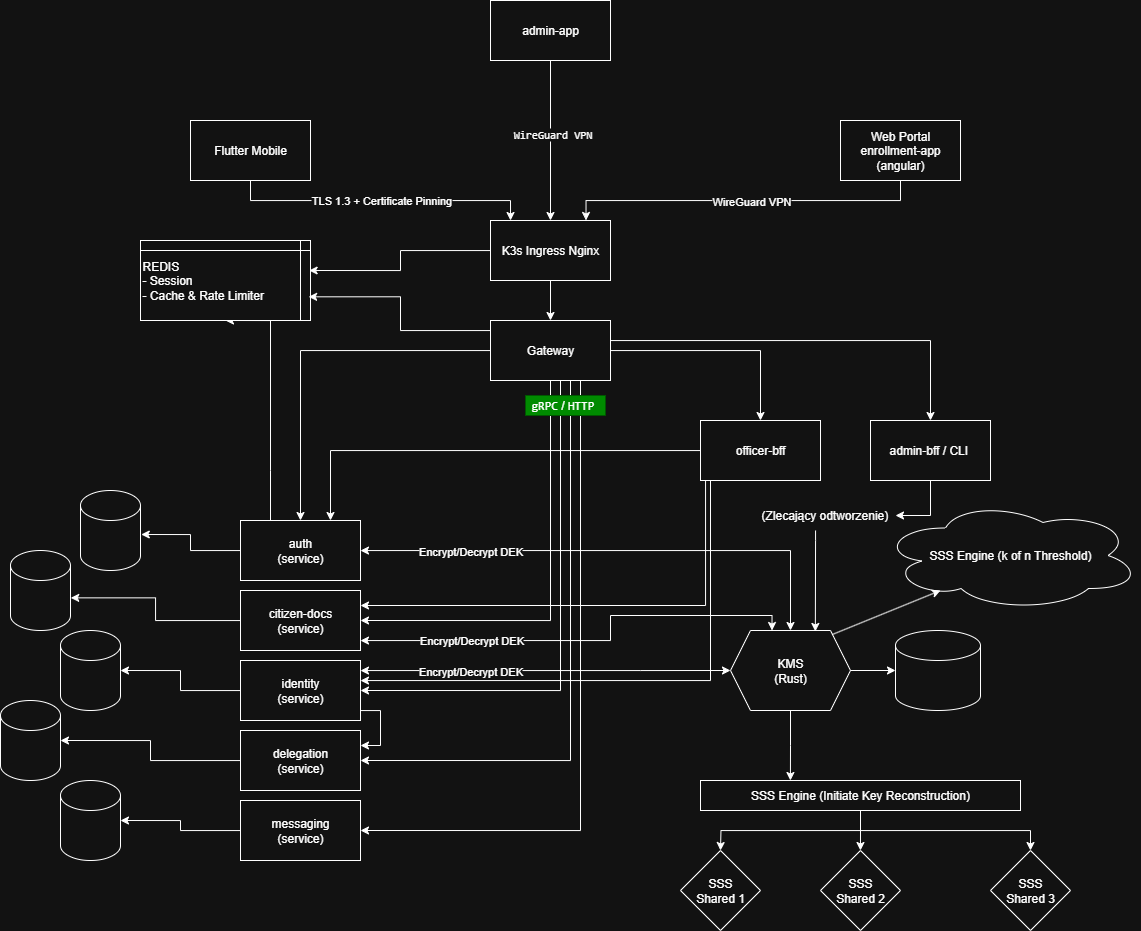

The diagram above was exported from draw.io. Its source (the exported page's mxGraphModel, read from the mxfile embedded in the PNG):
<mxGraphModel dx="2602" dy="2715" grid="1" gridSize="5" guides="1" tooltips="1" connect="1" arrows="1" fold="1" page="1" pageScale="1" pageWidth="1200" pageHeight="1920" background="none" math="0" shadow="0">
  <root>
    <mxCell id="0" />
    <mxCell id="1" parent="0" />
    <mxCell id="JZtYg4aAQczBIFjOdJqG-16" value="TLS 1.3 + Certificate Pinning" style="edgeStyle=orthogonalEdgeStyle;rounded=0;orthogonalLoop=1;jettySize=auto;html=1;entryX=0.167;entryY=0;entryDx=0;entryDy=0;exitX=0.5;exitY=1;exitDx=0;exitDy=0;entryPerimeter=0;" parent="1" source="JZtYg4aAQczBIFjOdJqG-1" target="JZtYg4aAQczBIFjOdJqG-2" edge="1">
      <mxGeometry relative="1" as="geometry" />
    </mxCell>
    <mxCell id="JZtYg4aAQczBIFjOdJqG-1" value="Flutter Mobile" style="rounded=0;whiteSpace=wrap;html=1;" parent="1" vertex="1">
      <mxGeometry x="10" y="20" width="120" height="60" as="geometry" />
    </mxCell>
    <mxCell id="JZtYg4aAQczBIFjOdJqG-5" style="edgeStyle=orthogonalEdgeStyle;rounded=0;orthogonalLoop=1;jettySize=auto;html=1;exitX=0.5;exitY=1;exitDx=0;exitDy=0;entryX=0.5;entryY=0;entryDx=0;entryDy=0;" parent="1" source="JZtYg4aAQczBIFjOdJqG-2" target="JZtYg4aAQczBIFjOdJqG-4" edge="1">
      <mxGeometry relative="1" as="geometry" />
    </mxCell>
    <mxCell id="JZtYg4aAQczBIFjOdJqG-2" value="K3s Ingress Nginx" style="rounded=0;whiteSpace=wrap;html=1;" parent="1" vertex="1">
      <mxGeometry x="310" y="120" width="120" height="60" as="geometry" />
    </mxCell>
    <mxCell id="JZtYg4aAQczBIFjOdJqG-8" style="edgeStyle=orthogonalEdgeStyle;rounded=0;orthogonalLoop=1;jettySize=auto;html=1;entryX=0.5;entryY=0;entryDx=0;entryDy=0;" parent="1" source="JZtYg4aAQczBIFjOdJqG-4" target="JZtYg4aAQczBIFjOdJqG-7" edge="1">
      <mxGeometry relative="1" as="geometry" />
    </mxCell>
    <mxCell id="JZtYg4aAQczBIFjOdJqG-9" style="edgeStyle=orthogonalEdgeStyle;rounded=0;orthogonalLoop=1;jettySize=auto;html=1;entryX=0.5;entryY=0;entryDx=0;entryDy=0;" parent="1" source="JZtYg4aAQczBIFjOdJqG-4" target="JZtYg4aAQczBIFjOdJqG-6" edge="1">
      <mxGeometry relative="1" as="geometry" />
    </mxCell>
    <mxCell id="mOFReHFgwwCNXg2YV0vR-8" style="edgeStyle=orthogonalEdgeStyle;rounded=0;orthogonalLoop=1;jettySize=auto;html=1;entryX=1;entryY=0.5;entryDx=0;entryDy=0;" edge="1" parent="1" source="JZtYg4aAQczBIFjOdJqG-4" target="mOFReHFgwwCNXg2YV0vR-5">
      <mxGeometry relative="1" as="geometry">
        <Array as="points">
          <mxPoint x="370" y="520" />
        </Array>
      </mxGeometry>
    </mxCell>
    <mxCell id="mOFReHFgwwCNXg2YV0vR-9" style="edgeStyle=orthogonalEdgeStyle;rounded=0;orthogonalLoop=1;jettySize=auto;html=1;entryX=1;entryY=0.5;entryDx=0;entryDy=0;" edge="1" parent="1" source="JZtYg4aAQczBIFjOdJqG-4" target="JZtYg4aAQczBIFjOdJqG-11">
      <mxGeometry relative="1" as="geometry">
        <Array as="points">
          <mxPoint x="380" y="590" />
        </Array>
      </mxGeometry>
    </mxCell>
    <mxCell id="mOFReHFgwwCNXg2YV0vR-10" style="edgeStyle=orthogonalEdgeStyle;rounded=0;orthogonalLoop=1;jettySize=auto;html=1;entryX=1;entryY=0.5;entryDx=0;entryDy=0;" edge="1" parent="1" source="JZtYg4aAQczBIFjOdJqG-4" target="mOFReHFgwwCNXg2YV0vR-6">
      <mxGeometry relative="1" as="geometry">
        <Array as="points">
          <mxPoint x="390" y="660" />
        </Array>
      </mxGeometry>
    </mxCell>
    <mxCell id="mOFReHFgwwCNXg2YV0vR-50" style="edgeStyle=orthogonalEdgeStyle;rounded=0;orthogonalLoop=1;jettySize=auto;html=1;entryX=1;entryY=0.5;entryDx=0;entryDy=0;" edge="1" parent="1" source="JZtYg4aAQczBIFjOdJqG-4" target="mOFReHFgwwCNXg2YV0vR-47">
      <mxGeometry relative="1" as="geometry">
        <Array as="points">
          <mxPoint x="400" y="730" />
        </Array>
      </mxGeometry>
    </mxCell>
    <mxCell id="JZtYg4aAQczBIFjOdJqG-4" value="Gateway" style="rounded=0;whiteSpace=wrap;html=1;" parent="1" vertex="1">
      <mxGeometry x="310" y="220" width="120" height="60" as="geometry" />
    </mxCell>
    <mxCell id="mOFReHFgwwCNXg2YV0vR-16" style="edgeStyle=orthogonalEdgeStyle;rounded=0;orthogonalLoop=1;jettySize=auto;html=1;entryX=0.5;entryY=0;entryDx=0;entryDy=0;startArrow=classic;startFill=1;" edge="1" parent="1" source="JZtYg4aAQczBIFjOdJqG-6" target="mOFReHFgwwCNXg2YV0vR-12">
      <mxGeometry relative="1" as="geometry" />
    </mxCell>
    <mxCell id="mOFReHFgwwCNXg2YV0vR-70" value="Encrypt/Decrypt DEK" style="edgeLabel;html=1;align=center;verticalAlign=middle;resizable=0;points=[];" vertex="1" connectable="0" parent="mOFReHFgwwCNXg2YV0vR-16">
      <mxGeometry x="-0.3843" y="-2" relative="1" as="geometry">
        <mxPoint x="-47" y="-2" as="offset" />
      </mxGeometry>
    </mxCell>
    <mxCell id="mOFReHFgwwCNXg2YV0vR-62" style="edgeStyle=orthogonalEdgeStyle;rounded=0;orthogonalLoop=1;jettySize=auto;html=1;entryX=0.5;entryY=1;entryDx=0;entryDy=0;" edge="1" parent="1" source="JZtYg4aAQczBIFjOdJqG-6" target="mOFReHFgwwCNXg2YV0vR-59">
      <mxGeometry relative="1" as="geometry">
        <Array as="points">
          <mxPoint x="90" y="370" />
          <mxPoint x="90" y="370" />
        </Array>
      </mxGeometry>
    </mxCell>
    <mxCell id="JZtYg4aAQczBIFjOdJqG-6" value="auth&lt;div&gt;(service)&lt;/div&gt;" style="rounded=0;whiteSpace=wrap;html=1;" parent="1" vertex="1">
      <mxGeometry x="60" y="420" width="120" height="60" as="geometry" />
    </mxCell>
    <mxCell id="JZtYg4aAQczBIFjOdJqG-10" style="edgeStyle=orthogonalEdgeStyle;rounded=0;orthogonalLoop=1;jettySize=auto;html=1;entryX=0.75;entryY=0;entryDx=0;entryDy=0;" parent="1" source="JZtYg4aAQczBIFjOdJqG-7" target="JZtYg4aAQczBIFjOdJqG-6" edge="1">
      <mxGeometry relative="1" as="geometry" />
    </mxCell>
    <mxCell id="mOFReHFgwwCNXg2YV0vR-63" style="edgeStyle=orthogonalEdgeStyle;rounded=0;orthogonalLoop=1;jettySize=auto;html=1;entryX=1;entryY=0.25;entryDx=0;entryDy=0;" edge="1" parent="1" source="JZtYg4aAQczBIFjOdJqG-7" target="mOFReHFgwwCNXg2YV0vR-5">
      <mxGeometry relative="1" as="geometry">
        <Array as="points">
          <mxPoint x="525" y="505" />
        </Array>
      </mxGeometry>
    </mxCell>
    <mxCell id="mOFReHFgwwCNXg2YV0vR-64" style="edgeStyle=orthogonalEdgeStyle;rounded=0;orthogonalLoop=1;jettySize=auto;html=1;" edge="1" parent="1" source="JZtYg4aAQczBIFjOdJqG-7" target="JZtYg4aAQczBIFjOdJqG-11">
      <mxGeometry relative="1" as="geometry">
        <Array as="points">
          <mxPoint x="530" y="580" />
        </Array>
      </mxGeometry>
    </mxCell>
    <mxCell id="JZtYg4aAQczBIFjOdJqG-7" value="officer-bff" style="rounded=0;whiteSpace=wrap;html=1;" parent="1" vertex="1">
      <mxGeometry x="520" y="320" width="120" height="60" as="geometry" />
    </mxCell>
    <mxCell id="mOFReHFgwwCNXg2YV0vR-17" style="edgeStyle=orthogonalEdgeStyle;rounded=0;orthogonalLoop=1;jettySize=auto;html=1;entryX=0;entryY=0.5;entryDx=0;entryDy=0;startArrow=classic;startFill=1;" edge="1" parent="1" source="JZtYg4aAQczBIFjOdJqG-11" target="mOFReHFgwwCNXg2YV0vR-12">
      <mxGeometry relative="1" as="geometry">
        <Array as="points">
          <mxPoint x="460" y="570" />
          <mxPoint x="460" y="570" />
        </Array>
      </mxGeometry>
    </mxCell>
    <mxCell id="mOFReHFgwwCNXg2YV0vR-72" value="Encrypt/Decrypt DEK" style="edgeLabel;html=1;align=center;verticalAlign=middle;resizable=0;points=[];" vertex="1" connectable="0" parent="mOFReHFgwwCNXg2YV0vR-17">
      <mxGeometry x="-0.0303" y="1" relative="1" as="geometry">
        <mxPoint x="-69" y="1" as="offset" />
      </mxGeometry>
    </mxCell>
    <mxCell id="mOFReHFgwwCNXg2YV0vR-51" style="edgeStyle=orthogonalEdgeStyle;rounded=0;orthogonalLoop=1;jettySize=auto;html=1;entryX=1;entryY=0.25;entryDx=0;entryDy=0;" edge="1" parent="1" source="JZtYg4aAQczBIFjOdJqG-11" target="mOFReHFgwwCNXg2YV0vR-6">
      <mxGeometry relative="1" as="geometry">
        <Array as="points">
          <mxPoint x="200" y="610" />
          <mxPoint x="200" y="645" />
        </Array>
      </mxGeometry>
    </mxCell>
    <mxCell id="JZtYg4aAQczBIFjOdJqG-11" value="identity&lt;div&gt;(service)&lt;/div&gt;" style="rounded=0;whiteSpace=wrap;html=1;" parent="1" vertex="1">
      <mxGeometry x="60" y="560" width="120" height="60" as="geometry" />
    </mxCell>
    <mxCell id="JZtYg4aAQczBIFjOdJqG-17" style="edgeStyle=orthogonalEdgeStyle;rounded=0;orthogonalLoop=1;jettySize=auto;html=1;entryX=0.796;entryY=-0.001;entryDx=0;entryDy=0;exitX=0.5;exitY=1;exitDx=0;exitDy=0;entryPerimeter=0;" parent="1" source="JZtYg4aAQczBIFjOdJqG-15" target="JZtYg4aAQczBIFjOdJqG-2" edge="1">
      <mxGeometry relative="1" as="geometry" />
    </mxCell>
    <mxCell id="mOFReHFgwwCNXg2YV0vR-53" value="WireGuard VPN" style="edgeLabel;html=1;align=center;verticalAlign=middle;resizable=0;points=[];" vertex="1" connectable="0" parent="JZtYg4aAQczBIFjOdJqG-17">
      <mxGeometry x="-0.0418" relative="1" as="geometry">
        <mxPoint as="offset" />
      </mxGeometry>
    </mxCell>
    <mxCell id="JZtYg4aAQczBIFjOdJqG-15" value="Web Portal&lt;div&gt;enrollment-app&lt;/div&gt;&lt;div&gt;(angular)&lt;/div&gt;" style="rounded=0;whiteSpace=wrap;html=1;" parent="1" vertex="1">
      <mxGeometry x="660" y="20" width="120" height="60" as="geometry" />
    </mxCell>
    <mxCell id="mOFReHFgwwCNXg2YV0vR-2" style="edgeStyle=orthogonalEdgeStyle;rounded=0;orthogonalLoop=1;jettySize=auto;html=1;endArrow=none;endFill=0;startArrow=classic;startFill=1;exitX=0.5;exitY=0;exitDx=0;exitDy=0;entryX=1;entryY=0.25;entryDx=0;entryDy=0;" edge="1" parent="1" source="mOFReHFgwwCNXg2YV0vR-1" target="JZtYg4aAQczBIFjOdJqG-4">
      <mxGeometry relative="1" as="geometry">
        <mxPoint x="580" y="250" as="targetPoint" />
        <mxPoint x="750" y="300" as="sourcePoint" />
        <Array as="points">
          <mxPoint x="750" y="240" />
          <mxPoint x="430" y="240" />
        </Array>
      </mxGeometry>
    </mxCell>
    <mxCell id="mOFReHFgwwCNXg2YV0vR-73" style="edgeStyle=orthogonalEdgeStyle;rounded=0;orthogonalLoop=1;jettySize=auto;html=1;" edge="1" parent="1" source="mOFReHFgwwCNXg2YV0vR-1" target="mOFReHFgwwCNXg2YV0vR-21">
      <mxGeometry relative="1" as="geometry" />
    </mxCell>
    <mxCell id="mOFReHFgwwCNXg2YV0vR-1" value="&amp;nbsp; admin-bff / CLI&amp;nbsp; &amp;nbsp;" style="rounded=0;whiteSpace=wrap;html=1;" vertex="1" parent="1">
      <mxGeometry x="690" y="320" width="120" height="60" as="geometry" />
    </mxCell>
    <mxCell id="mOFReHFgwwCNXg2YV0vR-4" style="edgeStyle=orthogonalEdgeStyle;rounded=0;orthogonalLoop=1;jettySize=auto;html=1;entryX=0.5;entryY=0;entryDx=0;entryDy=0;" edge="1" parent="1" source="mOFReHFgwwCNXg2YV0vR-3" target="JZtYg4aAQczBIFjOdJqG-2">
      <mxGeometry relative="1" as="geometry">
        <mxPoint x="369" y="100" as="targetPoint" />
      </mxGeometry>
    </mxCell>
    <mxCell id="mOFReHFgwwCNXg2YV0vR-52" value="&lt;code data-index-in-node=&quot;0&quot; data-path-to-node=&quot;5,0,1,0&quot;&gt;WireGuard VPN&lt;/code&gt;" style="edgeLabel;html=1;align=center;verticalAlign=middle;resizable=0;points=[];" vertex="1" connectable="0" parent="mOFReHFgwwCNXg2YV0vR-4">
      <mxGeometry x="0.3061" y="2" relative="1" as="geometry">
        <mxPoint x="-1" y="-31" as="offset" />
      </mxGeometry>
    </mxCell>
    <mxCell id="mOFReHFgwwCNXg2YV0vR-3" value="&lt;div&gt;admin-app&lt;/div&gt;" style="rounded=0;whiteSpace=wrap;html=1;" vertex="1" parent="1">
      <mxGeometry x="310" y="-100" width="120" height="60" as="geometry" />
    </mxCell>
    <mxCell id="mOFReHFgwwCNXg2YV0vR-15" style="edgeStyle=orthogonalEdgeStyle;rounded=0;orthogonalLoop=1;jettySize=auto;html=1;entryX=0.346;entryY=0;entryDx=0;entryDy=0;entryPerimeter=0;startArrow=classic;startFill=1;" edge="1" parent="1" source="mOFReHFgwwCNXg2YV0vR-5" target="mOFReHFgwwCNXg2YV0vR-12">
      <mxGeometry relative="1" as="geometry">
        <mxPoint x="560" y="485" as="targetPoint" />
        <Array as="points">
          <mxPoint x="430" y="540" />
          <mxPoint x="430" y="515" />
          <mxPoint x="592" y="515" />
        </Array>
      </mxGeometry>
    </mxCell>
    <mxCell id="mOFReHFgwwCNXg2YV0vR-71" value="Encrypt/Decrypt DEK" style="edgeLabel;html=1;align=center;verticalAlign=middle;resizable=0;points=[];" vertex="1" connectable="0" parent="mOFReHFgwwCNXg2YV0vR-15">
      <mxGeometry x="-0.3562" y="1" relative="1" as="geometry">
        <mxPoint x="-35" as="offset" />
      </mxGeometry>
    </mxCell>
    <mxCell id="mOFReHFgwwCNXg2YV0vR-5" value="citizen-docs&lt;div&gt;(service)&lt;/div&gt;" style="rounded=0;whiteSpace=wrap;html=1;" vertex="1" parent="1">
      <mxGeometry x="60" y="490" width="120" height="60" as="geometry" />
    </mxCell>
    <UserObject label="delegation&lt;div&gt;(service)&lt;/div&gt;" tooltip="delegowanie głosów" id="mOFReHFgwwCNXg2YV0vR-6">
      <mxCell style="rounded=0;whiteSpace=wrap;html=1;" vertex="1" parent="1">
        <mxGeometry x="60" y="630" width="120" height="60" as="geometry" />
      </mxCell>
    </UserObject>
    <mxCell id="mOFReHFgwwCNXg2YV0vR-12" value="KMS&lt;div&gt;(Rust)&lt;/div&gt;" style="shape=hexagon;perimeter=hexagonPerimeter2;whiteSpace=wrap;html=1;fixedSize=1;" vertex="1" parent="1">
      <mxGeometry x="550" y="530" width="120" height="80" as="geometry" />
    </mxCell>
    <mxCell id="mOFReHFgwwCNXg2YV0vR-13" value="" style="shape=cylinder3;whiteSpace=wrap;html=1;boundedLbl=1;backgroundOutline=1;size=15;" vertex="1" parent="1">
      <mxGeometry x="715" y="530" width="85" height="80" as="geometry" />
    </mxCell>
    <mxCell id="mOFReHFgwwCNXg2YV0vR-14" style="edgeStyle=orthogonalEdgeStyle;rounded=0;orthogonalLoop=1;jettySize=auto;html=1;entryX=0;entryY=0.5;entryDx=0;entryDy=0;entryPerimeter=0;" edge="1" parent="1" source="mOFReHFgwwCNXg2YV0vR-12" target="mOFReHFgwwCNXg2YV0vR-13">
      <mxGeometry relative="1" as="geometry" />
    </mxCell>
    <mxCell id="mOFReHFgwwCNXg2YV0vR-18" value="SSS Engine (k of n Threshold)" style="ellipse;shape=cloud;whiteSpace=wrap;html=1;" vertex="1" parent="1">
      <mxGeometry x="700" y="400" width="260" height="110" as="geometry" />
    </mxCell>
    <mxCell id="mOFReHFgwwCNXg2YV0vR-21" value="(Zlecający odtworzenie)" style="text;strokeColor=none;fillColor=none;align=left;verticalAlign=middle;spacingLeft=4;spacingRight=4;overflow=hidden;points=[[0,0.5],[1,0.5]];portConstraint=eastwest;rotatable=0;whiteSpace=wrap;html=1;" vertex="1" parent="1">
      <mxGeometry x="575" y="400" width="140" height="30" as="geometry" />
    </mxCell>
    <mxCell id="mOFReHFgwwCNXg2YV0vR-22" value="" style="endArrow=classic;html=1;rounded=0;exitX=0.847;exitY=0.051;exitDx=0;exitDy=0;exitPerimeter=0;" edge="1" parent="1" source="mOFReHFgwwCNXg2YV0vR-12">
      <mxGeometry width="50" height="50" relative="1" as="geometry">
        <mxPoint x="710" y="540" as="sourcePoint" />
        <mxPoint x="760" y="490" as="targetPoint" />
      </mxGeometry>
    </mxCell>
    <mxCell id="mOFReHFgwwCNXg2YV0vR-34" style="edgeStyle=orthogonalEdgeStyle;rounded=0;orthogonalLoop=1;jettySize=auto;html=1;" edge="1" parent="1" source="mOFReHFgwwCNXg2YV0vR-32">
      <mxGeometry relative="1" as="geometry">
        <mxPoint x="540" y="750" as="targetPoint" />
      </mxGeometry>
    </mxCell>
    <mxCell id="mOFReHFgwwCNXg2YV0vR-36" style="edgeStyle=orthogonalEdgeStyle;rounded=0;orthogonalLoop=1;jettySize=auto;html=1;entryX=0.333;entryY=0;entryDx=0;entryDy=0;entryPerimeter=0;" edge="1" parent="1" source="mOFReHFgwwCNXg2YV0vR-32">
      <mxGeometry relative="1" as="geometry">
        <mxPoint x="679.9599999999996" y="750" as="targetPoint" />
      </mxGeometry>
    </mxCell>
    <mxCell id="mOFReHFgwwCNXg2YV0vR-58" style="edgeStyle=orthogonalEdgeStyle;rounded=0;orthogonalLoop=1;jettySize=auto;html=1;entryX=0.5;entryY=0;entryDx=0;entryDy=0;" edge="1" parent="1" source="mOFReHFgwwCNXg2YV0vR-32" target="mOFReHFgwwCNXg2YV0vR-57">
      <mxGeometry relative="1" as="geometry" />
    </mxCell>
    <mxCell id="mOFReHFgwwCNXg2YV0vR-32" value="SSS Engine (Initiate Key Reconstruction)" style="rounded=0;whiteSpace=wrap;html=1;" vertex="1" parent="1">
      <mxGeometry x="520" y="680" width="320" height="30" as="geometry" />
    </mxCell>
    <mxCell id="mOFReHFgwwCNXg2YV0vR-33" style="edgeStyle=orthogonalEdgeStyle;rounded=0;orthogonalLoop=1;jettySize=auto;html=1;entryX=0.281;entryY=0;entryDx=0;entryDy=0;entryPerimeter=0;" edge="1" parent="1" source="mOFReHFgwwCNXg2YV0vR-12" target="mOFReHFgwwCNXg2YV0vR-32">
      <mxGeometry relative="1" as="geometry" />
    </mxCell>
    <UserObject label="" Postgres="" id="mOFReHFgwwCNXg2YV0vR-39">
      <mxCell style="shape=cylinder3;whiteSpace=wrap;html=1;boundedLbl=1;backgroundOutline=1;size=15;" vertex="1" parent="1">
        <mxGeometry x="-100" y="390" width="60" height="80" as="geometry" />
      </mxCell>
    </UserObject>
    <mxCell id="mOFReHFgwwCNXg2YV0vR-40" value="" style="shape=cylinder3;whiteSpace=wrap;html=1;boundedLbl=1;backgroundOutline=1;size=15;" vertex="1" parent="1">
      <mxGeometry x="-170" y="450" width="60" height="80" as="geometry" />
    </mxCell>
    <mxCell id="mOFReHFgwwCNXg2YV0vR-41" value="" style="shape=cylinder3;whiteSpace=wrap;html=1;boundedLbl=1;backgroundOutline=1;size=15;" vertex="1" parent="1">
      <mxGeometry x="-120" y="530" width="60" height="80" as="geometry" />
    </mxCell>
    <mxCell id="mOFReHFgwwCNXg2YV0vR-42" value="" style="shape=cylinder3;whiteSpace=wrap;html=1;boundedLbl=1;backgroundOutline=1;size=15;" vertex="1" parent="1">
      <mxGeometry x="-180" y="600" width="60" height="80" as="geometry" />
    </mxCell>
    <mxCell id="mOFReHFgwwCNXg2YV0vR-43" style="edgeStyle=orthogonalEdgeStyle;rounded=0;orthogonalLoop=1;jettySize=auto;html=1;entryX=1.013;entryY=0.55;entryDx=0;entryDy=0;entryPerimeter=0;" edge="1" parent="1" source="JZtYg4aAQczBIFjOdJqG-6" target="mOFReHFgwwCNXg2YV0vR-39">
      <mxGeometry relative="1" as="geometry" />
    </mxCell>
    <mxCell id="mOFReHFgwwCNXg2YV0vR-44" style="edgeStyle=orthogonalEdgeStyle;rounded=0;orthogonalLoop=1;jettySize=auto;html=1;entryX=1.004;entryY=0.592;entryDx=0;entryDy=0;entryPerimeter=0;" edge="1" parent="1" source="mOFReHFgwwCNXg2YV0vR-5" target="mOFReHFgwwCNXg2YV0vR-40">
      <mxGeometry relative="1" as="geometry" />
    </mxCell>
    <mxCell id="mOFReHFgwwCNXg2YV0vR-45" style="edgeStyle=orthogonalEdgeStyle;rounded=0;orthogonalLoop=1;jettySize=auto;html=1;entryX=1;entryY=0.5;entryDx=0;entryDy=0;entryPerimeter=0;" edge="1" parent="1" source="JZtYg4aAQczBIFjOdJqG-11" target="mOFReHFgwwCNXg2YV0vR-41">
      <mxGeometry relative="1" as="geometry" />
    </mxCell>
    <mxCell id="mOFReHFgwwCNXg2YV0vR-46" style="edgeStyle=orthogonalEdgeStyle;rounded=0;orthogonalLoop=1;jettySize=auto;html=1;entryX=1;entryY=0.5;entryDx=0;entryDy=0;entryPerimeter=0;" edge="1" parent="1" source="mOFReHFgwwCNXg2YV0vR-6" target="mOFReHFgwwCNXg2YV0vR-42">
      <mxGeometry relative="1" as="geometry" />
    </mxCell>
    <UserObject label="messaging&lt;div&gt;(service)&lt;/div&gt;" tooltip="delegowanie głosów" id="mOFReHFgwwCNXg2YV0vR-47">
      <mxCell style="rounded=0;whiteSpace=wrap;html=1;" vertex="1" parent="1">
        <mxGeometry x="60" y="700" width="120" height="60" as="geometry" />
      </mxCell>
    </UserObject>
    <mxCell id="mOFReHFgwwCNXg2YV0vR-48" value="" style="shape=cylinder3;whiteSpace=wrap;html=1;boundedLbl=1;backgroundOutline=1;size=15;" vertex="1" parent="1">
      <mxGeometry x="-120" y="680" width="60" height="80" as="geometry" />
    </mxCell>
    <mxCell id="mOFReHFgwwCNXg2YV0vR-49" style="edgeStyle=orthogonalEdgeStyle;rounded=0;orthogonalLoop=1;jettySize=auto;html=1;entryX=1;entryY=0.5;entryDx=0;entryDy=0;entryPerimeter=0;" edge="1" parent="1" source="mOFReHFgwwCNXg2YV0vR-47" target="mOFReHFgwwCNXg2YV0vR-48">
      <mxGeometry relative="1" as="geometry" />
    </mxCell>
    <mxCell id="mOFReHFgwwCNXg2YV0vR-55" value="SSS&lt;div&gt;Shared 1&lt;/div&gt;" style="rhombus;whiteSpace=wrap;html=1;" vertex="1" parent="1">
      <mxGeometry x="500" y="750" width="80" height="80" as="geometry" />
    </mxCell>
    <mxCell id="mOFReHFgwwCNXg2YV0vR-56" value="SSS&lt;div&gt;Shared 2&lt;/div&gt;" style="rhombus;whiteSpace=wrap;html=1;" vertex="1" parent="1">
      <mxGeometry x="640" y="750" width="80" height="80" as="geometry" />
    </mxCell>
    <mxCell id="mOFReHFgwwCNXg2YV0vR-57" value="SSS&lt;div&gt;Shared 3&lt;/div&gt;" style="rhombus;whiteSpace=wrap;html=1;" vertex="1" parent="1">
      <mxGeometry x="810" y="750" width="80" height="80" as="geometry" />
    </mxCell>
    <mxCell id="mOFReHFgwwCNXg2YV0vR-59" value="&lt;span style=&quot;background-color: light-dark(#ffffff, var(--ge-dark-color, #121212)); color: light-dark(rgb(0, 0, 0), rgb(255, 255, 255));&quot;&gt;REDIS&lt;/span&gt;&lt;br&gt;&lt;span style=&quot;background-color: light-dark(#ffffff, var(--ge-dark-color, #121212)); color: light-dark(rgb(0, 0, 0), rgb(255, 255, 255));&quot;&gt;- Session&lt;/span&gt;&lt;br&gt;&lt;span style=&quot;background-color: light-dark(#ffffff, var(--ge-dark-color, #121212)); color: light-dark(rgb(0, 0, 0), rgb(255, 255, 255));&quot;&gt;-&amp;nbsp;Cache &amp;amp; Rate Limiter&lt;/span&gt;" style="shape=internalStorage;whiteSpace=wrap;html=1;backgroundOutline=1;dx=160;dy=10;align=left;" vertex="1" parent="1">
      <mxGeometry x="-40" y="140" width="170" height="80" as="geometry" />
    </mxCell>
    <mxCell id="mOFReHFgwwCNXg2YV0vR-60" style="edgeStyle=orthogonalEdgeStyle;rounded=0;orthogonalLoop=1;jettySize=auto;html=1;entryX=0.989;entryY=0.704;entryDx=0;entryDy=0;entryPerimeter=0;" edge="1" parent="1" source="JZtYg4aAQczBIFjOdJqG-4" target="mOFReHFgwwCNXg2YV0vR-59">
      <mxGeometry relative="1" as="geometry">
        <Array as="points">
          <mxPoint x="220" y="230" />
          <mxPoint x="220" y="196" />
        </Array>
      </mxGeometry>
    </mxCell>
    <mxCell id="mOFReHFgwwCNXg2YV0vR-65" style="edgeStyle=orthogonalEdgeStyle;rounded=0;orthogonalLoop=1;jettySize=auto;html=1;entryX=0.992;entryY=0.375;entryDx=0;entryDy=0;entryPerimeter=0;" edge="1" parent="1" source="JZtYg4aAQczBIFjOdJqG-2" target="mOFReHFgwwCNXg2YV0vR-59">
      <mxGeometry relative="1" as="geometry" />
    </mxCell>
    <mxCell id="mOFReHFgwwCNXg2YV0vR-74" style="edgeStyle=orthogonalEdgeStyle;rounded=0;orthogonalLoop=1;jettySize=auto;html=1;entryX=0.707;entryY=0.012;entryDx=0;entryDy=0;entryPerimeter=0;" edge="1" parent="1" source="mOFReHFgwwCNXg2YV0vR-21" target="mOFReHFgwwCNXg2YV0vR-12">
      <mxGeometry relative="1" as="geometry">
        <mxPoint x="640" y="530" as="targetPoint" />
        <Array as="points">
          <mxPoint x="635" y="440" />
          <mxPoint x="635" y="440" />
        </Array>
      </mxGeometry>
    </mxCell>
    <mxCell id="mOFReHFgwwCNXg2YV0vR-75" value="&lt;code data-index-in-node=&quot;361&quot; data-path-to-node=&quot;10,1,0&quot;&gt;gRPC&lt;/code&gt; / &lt;code data-index-in-node=&quot;368&quot; data-path-to-node=&quot;10,1,0&quot;&gt;HTTP&lt;/code&gt;" style="text;align=left;verticalAlign=middle;spacingLeft=4;spacingRight=4;overflow=hidden;points=[[0,0.5],[1,0.5]];portConstraint=eastwest;rotatable=0;whiteSpace=wrap;html=1;fillColor=#008a00;fontColor=#ffffff;strokeColor=#005700;" vertex="1" parent="1">
      <mxGeometry x="345" y="295" width="80" height="20" as="geometry" />
    </mxCell>
  </root>
</mxGraphModel>